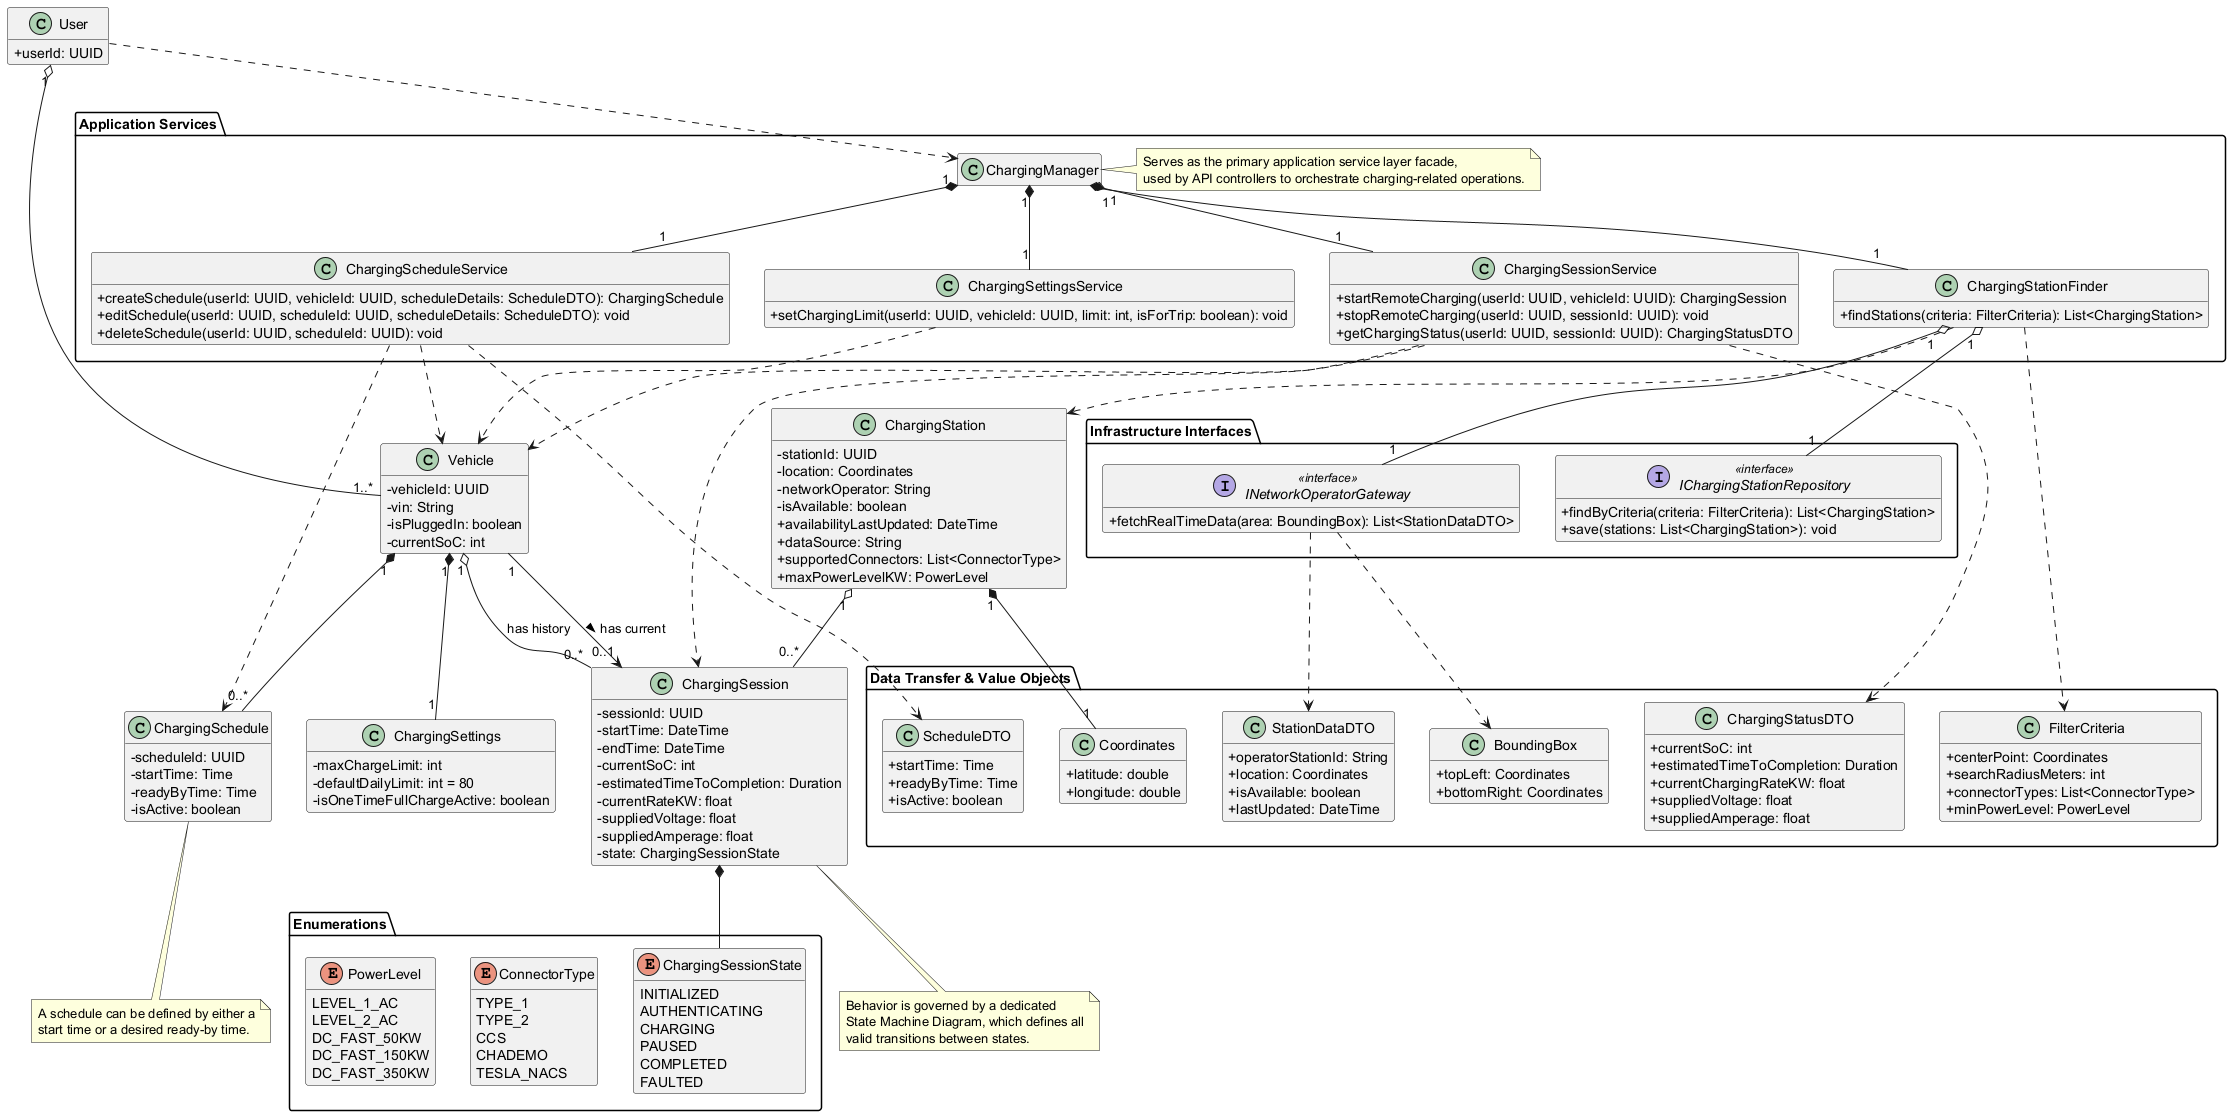

The diagram above was rendered by PlantUML. Its source (embedded in the PNG):
@startuml

skinparam classAttributeIconSize 0
hide empty members

' ===============================================
' IMPROVEMENT: Key architectural and domain model refinements
' based on QA feedback from Iteration 5.
'
' 1. Clarified Vehicle-Session relationship with an explicit 'currentSession'.
' 2. Made external data sources explicit with an 'INetworkOperatorGateway'.
' 3. Added 'dataSource' to ChargingStation for data provenance.
' 4. Improved clarity of attribute names and added clarifying notes.
' ===============================================

' User and Core Domain Entities
class User {
  + userId: UUID
}

class Vehicle {
  - vehicleId: UUID
  - vin: String
  - isPluggedIn: boolean
  - currentSoC: int
}

class ChargingSettings {
  - maxChargeLimit: int
  - defaultDailyLimit: int = 80
  ' IMPROVEMENT: Renamed for clarity, per FR-CHG-004.
  - isOneTimeFullChargeActive: boolean
}

class ChargingSession {
  - sessionId: UUID
  - startTime: DateTime
  - endTime: DateTime
  - currentSoC: int
  - estimatedTimeToCompletion: Duration
  - currentRateKW: float
  - suppliedVoltage: float
  - suppliedAmperage: float
  - state: ChargingSessionState
}

note bottom of ChargingSession
  Behavior is governed by a dedicated
  State Machine Diagram, which defines all
  valid transitions between states.
end note

class ChargingSchedule {
  - scheduleId: UUID
  - startTime: Time
  - readyByTime: Time
  - isActive: boolean
}

note bottom of ChargingSchedule
  A schedule can be defined by either a
  start time or a desired ready-by time.
end note

class ChargingStation {
  - stationId: UUID
  - location: Coordinates
  - networkOperator: String
  - isAvailable: boolean
  + availabilityLastUpdated: DateTime
  ' IMPROVEMENT: Added to track data provenance per FR-CHG-008.
  + dataSource: String
  + supportedConnectors: List<ConnectorType>
  + maxPowerLevelKW: PowerLevel
}

' Application Services
package "Application Services" {
  class ChargingManager {
    ' Facade that orchestrates specialized services.
  }

  note right of ChargingManager
    Serves as the primary application service layer facade,
    used by API controllers to orchestrate charging-related operations.
  end note

  class ChargingSessionService {
    + startRemoteCharging(userId: UUID, vehicleId: UUID): ChargingSession
    + stopRemoteCharging(userId: UUID, sessionId: UUID): void
    + getChargingStatus(userId: UUID, sessionId: UUID): ChargingStatusDTO
  }

  class ChargingSettingsService {
    + setChargingLimit(userId: UUID, vehicleId: UUID, limit: int, isForTrip: boolean): void
  }

  class ChargingScheduleService {
    + createSchedule(userId: UUID, vehicleId: UUID, scheduleDetails: ScheduleDTO): ChargingSchedule
    + editSchedule(userId: UUID, scheduleId: UUID, scheduleDetails: ScheduleDTO): void
    + deleteSchedule(userId: UUID, scheduleId: UUID): void
  }

  class ChargingStationFinder {
    + findStations(criteria: FilterCriteria): List<ChargingStation>
  }
}

' Infrastructure & Repository Interfaces
package "Infrastructure Interfaces" {
  interface IChargingStationRepository <<interface>> {
    + findByCriteria(criteria: FilterCriteria): List<ChargingStation>
    + save(stations: List<ChargingStation>): void
  }

  ' IMPROVEMENT: Explicitly models interaction with third-party APIs
  ' to address real-time availability requirement (FR-CHG-008).
  interface INetworkOperatorGateway <<interface>> {
    + fetchRealTimeData(area: BoundingBox): List<StationDataDTO>
  }
}


' Value Objects & DTOs
package "Data Transfer & Value Objects" {
  class Coordinates {
    + latitude: double
    + longitude: double
  }

  class FilterCriteria {
    + centerPoint: Coordinates
    + searchRadiusMeters: int
    + connectorTypes: List<ConnectorType>
    + minPowerLevel: PowerLevel
  }

  class ChargingStatusDTO {
    + currentSoC: int
    + estimatedTimeToCompletion: Duration
    + currentChargingRateKW: float
    + suppliedVoltage: float
    + suppliedAmperage: float
  }

  class ScheduleDTO {
    + startTime: Time
    + readyByTime: Time
    + isActive: boolean
  }

  ' Introduced to support the INetworkOperatorGateway interface.
  class StationDataDTO {
    + operatorStationId: String
    + location: Coordinates
    + isAvailable: boolean
    + lastUpdated: DateTime
  }

  ' Helper for INetworkOperatorGateway
  class BoundingBox {
    + topLeft: Coordinates
    + bottomRight: Coordinates
  }
}

' Enumerations
package "Enumerations" {
  enum ChargingSessionState {
    INITIALIZED
    AUTHENTICATING
    CHARGING
    PAUSED
    COMPLETED
    FAULTED
  }

  enum ConnectorType {
    TYPE_1
    TYPE_2
    CCS
    CHADEMO
    TESLA_NACS
  }

  enum PowerLevel {
    LEVEL_1_AC
    LEVEL_2_AC
    DC_FAST_50KW
    DC_FAST_150KW
    DC_FAST_350KW
  }
}


' === Relationships ===

' Top-level interaction
User ..> ChargingManager

' Facade delegates to specialized services (Composition)
ChargingManager "1" *-- "1" ChargingSessionService
ChargingManager "1" *-- "1" ChargingSettingsService
ChargingManager "1" *-- "1" ChargingScheduleService
ChargingManager "1" *-- "1" ChargingStationFinder

' Service to Infrastructure dependencies (DIP)
ChargingStationFinder "1" o-- "1" IChargingStationRepository
' IMPROVEMENT: Finder service now depends on external gateway for live data.
ChargingStationFinder "1" o-- "1" INetworkOperatorGateway

' Service to Domain/DTO dependencies
ChargingSessionService ..> Vehicle
ChargingSessionService ..> ChargingSession
ChargingSessionService ..> ChargingStatusDTO

ChargingSettingsService ..> Vehicle

ChargingScheduleService ..> Vehicle
ChargingScheduleService ..> ChargingSchedule
ChargingScheduleService ..> ScheduleDTO

ChargingStationFinder ..> FilterCriteria
ChargingStationFinder ..> ChargingStation
INetworkOperatorGateway ..> StationDataDTO
INetworkOperatorGateway ..> BoundingBox

' Core Domain Relationships
User "1" o-- "1..*" Vehicle
Vehicle "1" *-- "1" ChargingSettings
Vehicle "1" *-- "0..*" ChargingSchedule

' IMPROVEMENT: Explicitly models the current session vs historical sessions
' to resolve ambiguity in state checking (per QA feedback).
Vehicle "1" -> "0..1" ChargingSession : > has current
Vehicle "1" o-- "0..*" ChargingSession : has history

ChargingStation "1" o-- "0..*" ChargingSession
ChargingStation "1" *-- "1" Coordinates

ChargingSession *-- ChargingSessionState

@enduml